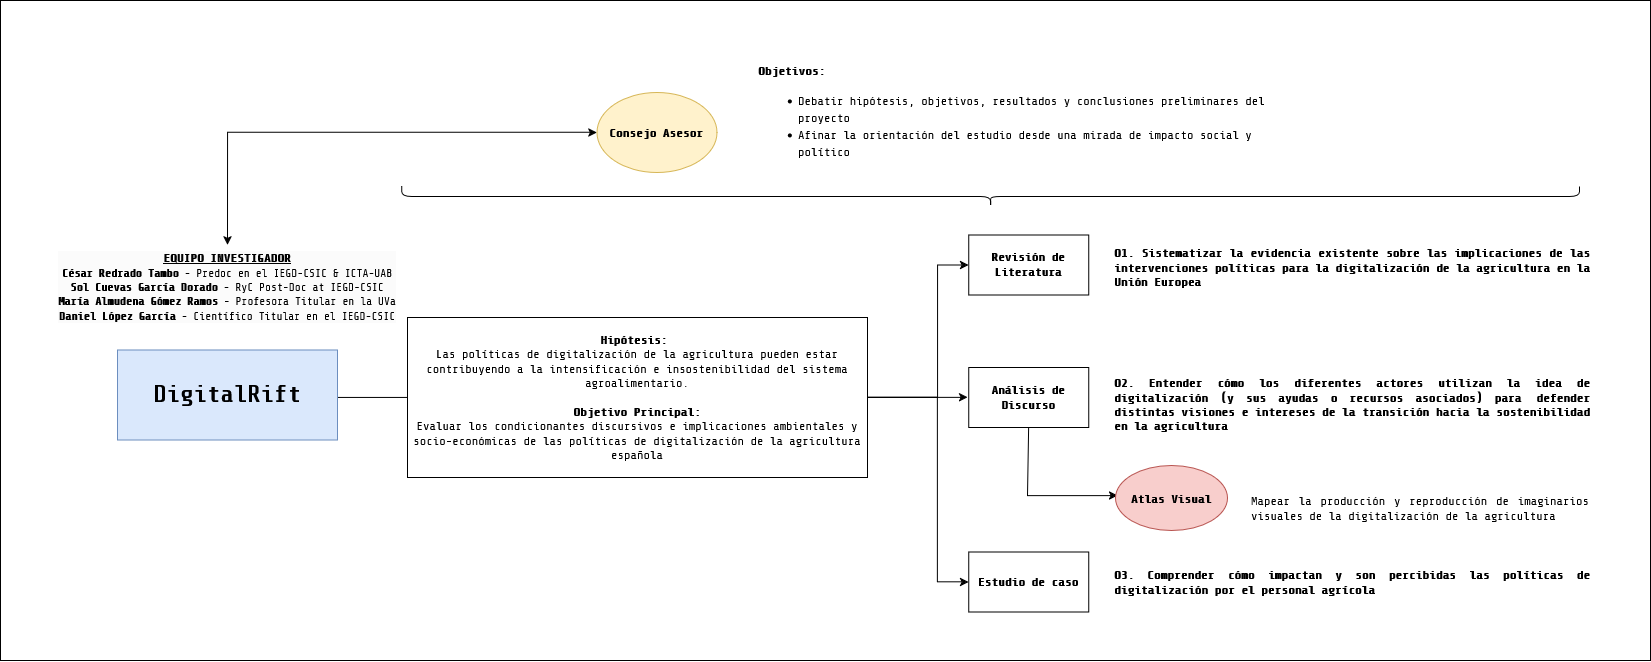

The diagram above was exported from draw.io. Its source (the exported page's mxGraphModel, read from the mxfile embedded in the PNG):
<mxGraphModel dx="4373" dy="2727" grid="1" gridSize="10" guides="1" tooltips="1" connect="1" arrows="1" fold="1" page="1" pageScale="1" pageWidth="2336" pageHeight="1654" math="0" shadow="0">
  <root>
    <mxCell id="0" />
    <mxCell id="1" parent="0" />
    <mxCell id="2" parent="1" style="rounded=0;whiteSpace=wrap;html=1;" value="" vertex="1">
      <mxGeometry height="660" width="1650" x="-250" y="-650" as="geometry" />
    </mxCell>
    <mxCell id="3" parent="1" style="rounded=0;whiteSpace=wrap;html=1;fontFamily=share tech mono;fontSource=https%3A%2F%2Ffonts.googleapis.com%2Fcss%3Ffamily%3Dshare%2Btech%2Bmono;" value="&lt;b&gt;Revisión de Literatura&lt;/b&gt;" vertex="1">
      <mxGeometry height="60" width="120" x="718.1999999999999" y="-415.61" as="geometry" />
    </mxCell>
    <mxCell id="4" parent="1" style="rounded=0;whiteSpace=wrap;html=1;fontFamily=share tech mono;fontSource=https%3A%2F%2Ffonts.googleapis.com%2Fcss%3Ffamily%3Dshare%2Btech%2Bmono;" value="&lt;b&gt;Análisis de Discurso&lt;/b&gt;" vertex="1">
      <mxGeometry height="60" width="120" x="718.2" y="-283.11" as="geometry" />
    </mxCell>
    <mxCell id="5" parent="1" style="rounded=0;whiteSpace=wrap;html=1;fontFamily=share tech mono;fontSource=https%3A%2F%2Ffonts.googleapis.com%2Fcss%3Ffamily%3Dshare%2Btech%2Bmono;" value="&lt;b&gt;Estudio de caso&lt;/b&gt;" vertex="1">
      <mxGeometry height="60" width="120" x="718.1999999999999" y="-98.60000000000004" as="geometry" />
    </mxCell>
    <mxCell id="6" edge="1" parent="1" source="9" style="edgeStyle=orthogonalEdgeStyle;rounded=0;orthogonalLoop=1;jettySize=auto;html=1;entryX=0;entryY=0.5;entryDx=0;entryDy=0;fontFamily=share tech mono;fontSource=https%3A%2F%2Ffonts.googleapis.com%2Fcss%3Ffamily%3Dshare%2Btech%2Bmono;" target="3">
      <mxGeometry relative="1" as="geometry">
        <Array as="points">
          <mxPoint x="687.1" y="-253.11" />
          <mxPoint x="687.1" y="-386.11" />
        </Array>
      </mxGeometry>
    </mxCell>
    <mxCell id="7" edge="1" parent="1" style="edgeStyle=orthogonalEdgeStyle;rounded=0;orthogonalLoop=1;jettySize=auto;html=1;entryX=0;entryY=0.5;entryDx=0;entryDy=0;fontFamily=share tech mono;fontSource=https%3A%2F%2Ffonts.googleapis.com%2Fcss%3Ffamily%3Dshare%2Btech%2Bmono;" target="4">
      <mxGeometry relative="1" as="geometry">
        <Array as="points">
          <mxPoint x="717.1" y="-253.11" />
        </Array>
        <mxPoint x="527.1" y="-253.1099999999998" as="sourcePoint" />
      </mxGeometry>
    </mxCell>
    <mxCell id="8" edge="1" parent="1" style="edgeStyle=orthogonalEdgeStyle;rounded=0;orthogonalLoop=1;jettySize=auto;html=1;entryX=0;entryY=0.5;entryDx=0;entryDy=0;fontFamily=share tech mono;fontSource=https%3A%2F%2Ffonts.googleapis.com%2Fcss%3Ffamily%3Dshare%2Btech%2Bmono;" target="5">
      <mxGeometry relative="1" as="geometry">
        <Array as="points">
          <mxPoint x="687" y="-253" />
          <mxPoint x="687" y="-69" />
        </Array>
        <mxPoint x="527.1" y="-253.1099999999998" as="sourcePoint" />
      </mxGeometry>
    </mxCell>
    <mxCell id="9" parent="1" style="rounded=0;whiteSpace=wrap;html=1;fontFamily=share tech mono;fontSource=https%3A%2F%2Ffonts.googleapis.com%2Fcss%3Ffamily%3Dshare%2Btech%2Bmono;fillColor=#dae8fc;strokeColor=#6c8ebf;" value="&lt;h1&gt;DigitalRift&lt;/h1&gt;" vertex="1">
      <mxGeometry height="90" width="220" x="-132.89999999999998" y="-300.61" as="geometry" />
    </mxCell>
    <mxCell id="10" edge="1" parent="1" source="11" style="edgeStyle=orthogonalEdgeStyle;rounded=0;orthogonalLoop=1;jettySize=auto;html=1;exitX=0;exitY=0.5;exitDx=0;exitDy=0;entryX=0.5;entryY=0;entryDx=0;entryDy=0;startArrow=classic;startFill=1;fontFamily=share tech mono;fontSource=https%3A%2F%2Ffonts.googleapis.com%2Fcss%3Ffamily%3Dshare%2Btech%2Bmono;" target="18">
      <mxGeometry relative="1" as="geometry" />
    </mxCell>
    <mxCell id="11" parent="1" style="ellipse;whiteSpace=wrap;html=1;fillColor=#fff2cc;strokeColor=#d6b656;fontFamily=share tech mono;fontSource=https%3A%2F%2Ffonts.googleapis.com%2Fcss%3Ffamily%3Dshare%2Btech%2Bmono;" value="&lt;b&gt;Consejo Asesor&lt;/b&gt;" vertex="1">
      <mxGeometry height="80" width="120" x="346.47" y="-558.11" as="geometry" />
    </mxCell>
    <mxCell id="12" parent="1" style="text;html=1;strokeColor=none;fillColor=none;align=left;verticalAlign=middle;whiteSpace=wrap;rounded=0;fontFamily=share tech mono;fontSource=https%3A%2F%2Ffonts.googleapis.com%2Fcss%3Ffamily%3Dshare%2Btech%2Bmono;" value="&lt;div style=&quot;line-height: 140%;&quot;&gt;&lt;b&gt;Objetivos:&lt;/b&gt;&lt;ul&gt;&lt;li&gt;Debatir hipótesis, objetivos, r&lt;font&gt;esultados y conclusiones prelimi&lt;font&gt;nares del proyecto&lt;/font&gt;&lt;/font&gt;&lt;/li&gt;&lt;li dir=&quot;ltr&quot; style=&quot;list-style-type: disc; color: rgb(0, 0, 0); background-color: transparent; font-weight: 400; font-style: normal; font-variant: normal; text-decoration: none; vertical-align: baseline; white-space: pre;&quot; aria-level=&quot;1&quot;&gt;&lt;p dir=&quot;ltr&quot; style=&quot;margin-top: 0pt; margin-bottom: 0pt;&quot; role=&quot;presentation&quot;&gt;&lt;font&gt;&lt;span style=&quot;color: rgb(0, 0, 0); background-color: transparent; font-weight: 400; font-style: normal; font-variant: normal; text-decoration: none; vertical-align: baseline; white-space: pre-wrap;&quot;&gt;Afinar la orientación del estudio desde una mirada de impacto social y político&lt;/span&gt;&lt;/font&gt;&lt;/p&gt;&lt;/li&gt;&lt;/ul&gt;&lt;/div&gt;" vertex="1">
      <mxGeometry height="30" width="530" x="506.47" y="-548.11" as="geometry" />
    </mxCell>
    <mxCell id="13" parent="1" style="shape=curlyBracket;whiteSpace=wrap;html=1;rounded=1;labelPosition=left;verticalLabelPosition=middle;align=right;verticalAlign=middle;rotation=-90;fontFamily=share tech mono;fontSource=https%3A%2F%2Ffonts.googleapis.com%2Fcss%3Ffamily%3Dshare%2Btech%2Bmono;" value="" vertex="1">
      <mxGeometry height="1177.78" width="20" x="730.24" y="-1042.78" as="geometry" />
    </mxCell>
    <mxCell id="14" parent="1" style="text;whiteSpace=wrap;html=1;fontFamily=share tech mono;fontSource=https%3A%2F%2Ffonts.googleapis.com%2Fcss%3Ffamily%3Dshare%2Btech%2Bmono;" value="&lt;div align=&quot;justify&quot;&gt;&lt;span style=&quot;background-color: initial; text-indent: -18pt;&quot;&gt;&lt;b&gt;O1. Sistematizar la evidencia existente sobre las implicaciones de las intervenciones políticas para la digitalización de la agricultura en la Unión Europea&lt;/b&gt;&lt;/span&gt;&lt;/div&gt;" vertex="1">
      <mxGeometry height="110.61" width="478.36" x="861.64" y="-410.61" as="geometry" />
    </mxCell>
    <mxCell id="15" parent="1" style="text;whiteSpace=wrap;html=1;fontColor=#000000;fontFamily=share tech mono;fontSource=https%3A%2F%2Ffonts.googleapis.com%2Fcss%3Ffamily%3Dshare%2Btech%2Bmono;" value="&lt;div align=&quot;justify&quot;&gt;&lt;font&gt;&lt;b&gt;&lt;font&gt;&lt;span style=&quot;font-variant: normal; text-transform: none; font-style: normal;&quot;&gt;O2. &lt;/span&gt;&lt;/font&gt;&lt;span style=&quot;font-variant: normal; text-transform: none; font-style: normal;&quot;&gt;Entender cómo los diferentes actores utilizan la idea de di&lt;/span&gt;&lt;span style=&quot;font-variant: normal; text-transform: none; font-style: normal;&quot;&gt;gitalización (y &lt;/span&gt;&lt;span style=&quot;font-variant: normal; text-transform: none; font-style: normal;&quot;&gt;sus&lt;/span&gt;&lt;span style=&quot;font-variant: normal; text-transform: none;&quot;&gt; &lt;/span&gt;&lt;span style=&quot;text-transform: none; font-style: normal;&quot;&gt;ayudas&lt;/span&gt;&lt;span style=&quot;font-variant: normal; text-transform: none; font-style: normal;&quot;&gt; o&lt;/span&gt;&lt;span style=&quot;font-variant: normal; text-transform: none; font-style: normal;&quot;&gt; recursos&lt;/span&gt;&lt;span style=&quot;text-transform: none; font-style: normal;&quot;&gt; &lt;/span&gt;&lt;span style=&quot;text-transform: none; font-style: normal;&quot;&gt;asociados) &lt;/span&gt;&lt;span style=&quot;font-variant: normal; text-transform: none; font-style: normal;&quot;&gt;para defender distintas visiones e intereses de la transición hacia la sostenibilidad en la agricultura&lt;/span&gt;&lt;/b&gt;&lt;/font&gt;&lt;div style=&quot;forced-color-adjust: none;&quot;&gt;&lt;font&gt;&lt;b&gt;&lt;font style=&quot;&quot;&gt;&lt;span style=&quot;forced-color-adjust: none; font-style: normal; font-variant-ligatures: normal; font-variant-caps: normal; letter-spacing: normal; text-align: left; text-indent: 0px; text-transform: none; word-spacing: 0px; -webkit-text-stroke-width: 0px; white-space: normal; background-color: rgb(251, 251, 251); text-decoration-thickness: initial; text-decoration-style: initial; text-decoration-color: initial;&quot;&gt;&lt;br style=&quot;forced-color-adjust: none;&quot;&gt;&lt;br&gt;&lt;/span&gt;&lt;/font&gt;&lt;/b&gt;&lt;/font&gt;&lt;/div&gt;&lt;/div&gt;" vertex="1">
      <mxGeometry height="60.61" width="478.36" x="861.64" y="-280.61" as="geometry" />
    </mxCell>
    <mxCell id="16" parent="1" style="text;whiteSpace=wrap;html=1;fontFamily=share tech mono;fontSource=https%3A%2F%2Ffonts.googleapis.com%2Fcss%3Ffamily%3Dshare%2Btech%2Bmono;" value="&lt;div align=&quot;justify&quot;&gt;&lt;b&gt;&lt;font style=&quot;font-size: 12px;&quot;&gt;&lt;span style=&quot;font-variant: normal; color: light-dark(black, rgb(237, 237, 237)); text-transform: none; font-style: normal;&quot;&gt;O3. &lt;/span&gt;&lt;/font&gt;Comprender cómo impactan y son percibidas las políticas de digitalización por el personal agrícola&lt;/b&gt;&lt;/div&gt;" vertex="1">
      <mxGeometry height="51.71" width="478.36" x="861.64" y="-88.6" as="geometry" />
    </mxCell>
    <mxCell id="17" parent="1" style="rounded=0;whiteSpace=wrap;html=1;fontFamily=share tech mono;fontSource=https%3A%2F%2Ffonts.googleapis.com%2Fcss%3Ffamily%3Dshare%2Btech%2Bmono;" value="&lt;div&gt;&lt;b&gt;Hipótesis:&lt;/b&gt;&amp;nbsp;&lt;/div&gt;&lt;div&gt;Las políticas de digitalización de la agricultura pueden estar contribuyendo a la intensificación e insostenibilidad del sistema agroalimentario.&lt;/div&gt;&lt;div&gt;&lt;br&gt;&lt;/div&gt;&lt;div&gt;&lt;b&gt;Objetivo Principal:&lt;/b&gt;&lt;/div&gt;&lt;div&gt;Evaluar los condicionantes discursivos e implicaciones ambientales y socio-económicas de las políticas de digitalización de la agricultura española&lt;/div&gt;" vertex="1">
      <mxGeometry height="160" width="460" x="157.10000000000002" y="-333.11" as="geometry" />
    </mxCell>
    <mxCell id="18" parent="1" style="text;whiteSpace=wrap;html=1;align=center;fontFamily=share tech mono;fontSource=https%3A%2F%2Ffonts.googleapis.com%2Fcss%3Ffamily%3Dshare%2Btech%2Bmono;" value="&lt;div style=&quot;border-color: var(--border-color); color: rgb(0, 0, 0); font-size: 12px; font-style: normal; font-variant-ligatures: normal; font-variant-caps: normal; font-weight: 400; letter-spacing: normal; text-indent: 0px; text-transform: none; word-spacing: 0px; -webkit-text-stroke-width: 0px; background-color: rgb(251, 251, 251); text-decoration-thickness: initial; text-decoration-style: initial; text-decoration-color: initial;&quot;&gt;&lt;b style=&quot;border-color: var(--border-color);&quot;&gt;&lt;u style=&quot;border-color: var(--border-color);&quot;&gt;EQUIPO INVESTIGADOR&lt;/u&gt;&lt;/b&gt;&lt;/div&gt;&lt;div style=&quot;border-color: var(--border-color); color: rgb(0, 0, 0); font-size: 12px; font-style: normal; font-variant-ligatures: normal; font-variant-caps: normal; font-weight: 400; letter-spacing: normal; text-indent: 0px; text-transform: none; word-spacing: 0px; -webkit-text-stroke-width: 0px; background-color: rgb(251, 251, 251); text-decoration-thickness: initial; text-decoration-style: initial; text-decoration-color: initial;&quot;&gt;&lt;font style=&quot;font-size: 11px;&quot;&gt;&lt;b style=&quot;border-color: var(--border-color);&quot;&gt;César Redrado Tambo&lt;/b&gt;&amp;nbsp;- Predoc en el IEGD-CSIC &amp;amp; ICTA-UAB&lt;/font&gt;&lt;/div&gt;&lt;div style=&quot;border-color: var(--border-color); color: rgb(0, 0, 0); font-style: normal; font-variant-ligatures: normal; font-variant-caps: normal; font-weight: 400; letter-spacing: normal; text-indent: 0px; text-transform: none; word-spacing: 0px; -webkit-text-stroke-width: 0px; background-color: rgb(251, 251, 251); text-decoration-thickness: initial; text-decoration-style: initial; text-decoration-color: initial;&quot;&gt;&lt;font style=&quot;font-size: 11px;&quot;&gt;&lt;b style=&quot;border-color: var(--border-color);&quot;&gt;Sol Cuevas García Dorado&lt;/b&gt;&amp;nbsp;- RyC Post-Doc at IEGD-CSIC&lt;/font&gt;&lt;/div&gt;&lt;div style=&quot;border-color: var(--border-color); color: rgb(0, 0, 0); font-style: normal; font-variant-ligatures: normal; font-variant-caps: normal; font-weight: 400; letter-spacing: normal; text-indent: 0px; text-transform: none; word-spacing: 0px; -webkit-text-stroke-width: 0px; background-color: rgb(251, 251, 251); text-decoration-thickness: initial; text-decoration-style: initial; text-decoration-color: initial;&quot;&gt;&lt;font style=&quot;font-size: 11px;&quot;&gt;&lt;b style=&quot;border-color: var(--border-color);&quot;&gt;María Almudena Gómez Ramos&lt;/b&gt;&amp;nbsp;- Profesora Titular en la UVa&lt;/font&gt;&lt;/div&gt;&lt;div style=&quot;border-color: var(--border-color); color: rgb(0, 0, 0); font-size: 12px; font-style: normal; font-variant-ligatures: normal; font-variant-caps: normal; font-weight: 400; letter-spacing: normal; text-indent: 0px; text-transform: none; word-spacing: 0px; -webkit-text-stroke-width: 0px; background-color: rgb(251, 251, 251); text-decoration-thickness: initial; text-decoration-style: initial; text-decoration-color: initial;&quot;&gt;&lt;font style=&quot;font-size: 11px;&quot;&gt;&lt;b style=&quot;border-color: var(--border-color);&quot;&gt;Daniel López García&lt;/b&gt;&amp;nbsp;- Científico Titular en el IEGD-CSIC&lt;/font&gt;&lt;/div&gt;" vertex="1">
      <mxGeometry height="110" width="370" x="-207.89999999999998" y="-405.61" as="geometry" />
    </mxCell>
    <mxCell id="19" edge="1" parent="1" source="4" style="endArrow=classic;html=1;rounded=0;exitX=0.5;exitY=1;exitDx=0;exitDy=0;fontFamily=share tech mono;fontSource=https%3A%2F%2Ffonts.googleapis.com%2Fcss%3Ffamily%3Dshare%2Btech%2Bmono;" value="">
      <mxGeometry height="50" relative="1" width="50" as="geometry">
        <Array as="points">
          <mxPoint x="777.1" y="-155" />
        </Array>
        <mxPoint x="778.1999999999998" y="-200.0000000000001" as="sourcePoint" />
        <mxPoint x="867.1" y="-155" as="targetPoint" />
      </mxGeometry>
    </mxCell>
    <mxCell id="20" parent="1" style="ellipse;whiteSpace=wrap;html=1;fillColor=#f8cecc;strokeColor=#b85450;fontFamily=share tech mono;fontSource=https%3A%2F%2Ffonts.googleapis.com%2Fcss%3Ffamily%3Dshare%2Btech%2Bmono;" value="&lt;font&gt;&lt;b&gt;Atlas Visual&lt;/b&gt;&lt;/font&gt;" vertex="1">
      <mxGeometry height="65" width="112" x="865.1" y="-185" as="geometry" />
    </mxCell>
    <mxCell id="21" parent="1" style="text;html=1;whiteSpace=wrap;strokeColor=none;fillColor=none;align=center;verticalAlign=middle;rounded=0;fontFamily=share tech mono;fontSource=https%3A%2F%2Ffonts.googleapis.com%2Fcss%3Ffamily%3Dshare%2Btech%2Bmono;" value="&lt;div align=&quot;justify&quot;&gt;&lt;font&gt;Mapear la producción y reproducción de imaginarios visuales de la digitalización de la agricultura&lt;/font&gt;&lt;/div&gt;" vertex="1">
      <mxGeometry height="50.61" width="340" x="1000" y="-167.5" as="geometry" />
    </mxCell>
  </root>
</mxGraphModel>